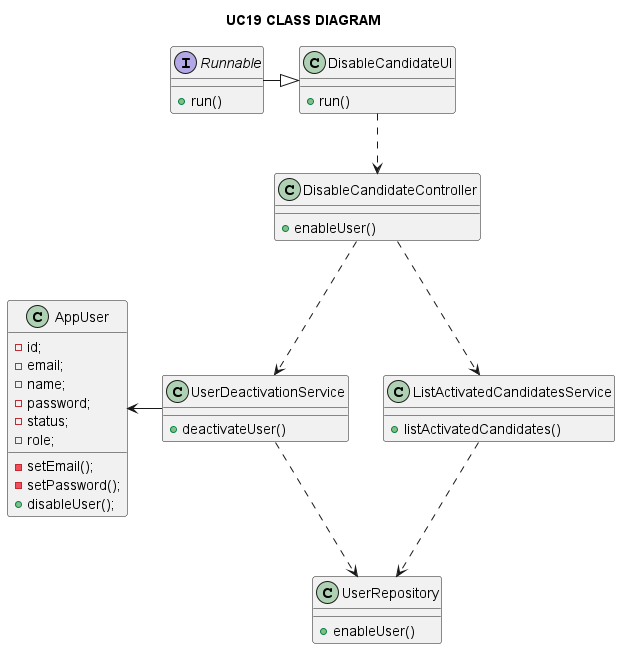

The diagram above was rendered by PlantUML. Its source (embedded in the PNG):
@startuml

title UC19 CLASS DIAGRAM

interface Runnable {
    +run()
}

class DisableCandidateUI {
    + run()
}

class DisableCandidateController {
    + enableUser()
}

class UserRepository {
    + enableUser()
}

class UserDeactivationService {
    + deactivateUser()
}

class ListActivatedCandidatesService {
    + listActivatedCandidates()
}

class AppUser {

    - id;
    - email;
    - name;
    - password;
    - status;
    - role;
    - setEmail();
    - setPassword();
    + disableUser();
}

Runnable -|> DisableCandidateUI

DisableCandidateUI ..> DisableCandidateController

DisableCandidateController ..> UserDeactivationService
DisableCandidateController ..> ListActivatedCandidatesService

UserDeactivationService -left> AppUser

ListActivatedCandidatesService ..> UserRepository
UserDeactivationService ..> UserRepository

@enduml